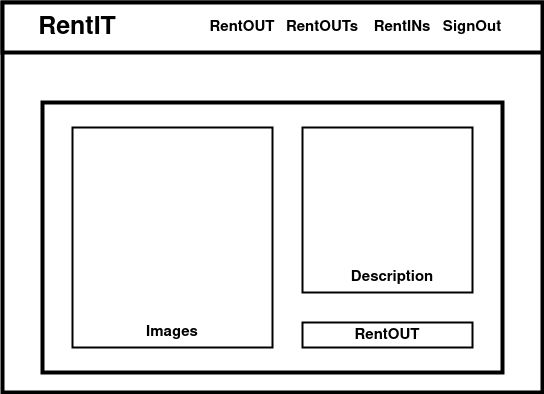

The diagram above was exported from draw.io. Its source (the exported page's mxGraphModel, read from the mxfile embedded in the PNG):
<mxGraphModel dx="1350" dy="793" grid="1" gridSize="10" guides="1" tooltips="1" connect="1" arrows="1" fold="1" page="1" pageScale="1" pageWidth="850" pageHeight="1100" math="0" shadow="0">
  <root>
    <mxCell id="0" />
    <mxCell id="1" parent="0" />
    <mxCell id="3S_St6mhwieGwlVZIYUq-2" value="" style="rounded=0;whiteSpace=wrap;html=1;strokeWidth=4;" parent="1" vertex="1">
      <mxGeometry x="170" y="70" width="540" height="390" as="geometry" />
    </mxCell>
    <mxCell id="3S_St6mhwieGwlVZIYUq-3" value="" style="rounded=0;whiteSpace=wrap;html=1;strokeWidth=4;" parent="1" vertex="1">
      <mxGeometry x="170" y="70" width="540" height="50" as="geometry" />
    </mxCell>
    <mxCell id="3S_St6mhwieGwlVZIYUq-4" value="" style="rounded=0;whiteSpace=wrap;html=1;strokeWidth=4;" parent="1" vertex="1">
      <mxGeometry x="210" y="170" width="460" height="270" as="geometry" />
    </mxCell>
    <mxCell id="3S_St6mhwieGwlVZIYUq-13" value="&lt;font style=&quot;font-size: 25px&quot;&gt;&lt;b&gt;RentIT&lt;/b&gt;&lt;/font&gt;" style="text;html=1;strokeColor=none;fillColor=none;align=center;verticalAlign=middle;whiteSpace=wrap;rounded=0;" parent="1" vertex="1">
      <mxGeometry x="210" y="80" width="70" height="30" as="geometry" />
    </mxCell>
    <mxCell id="3S_St6mhwieGwlVZIYUq-14" value="&lt;font size=&quot;1&quot;&gt;&lt;b style=&quot;font-size: 15px&quot;&gt;SignOut&lt;/b&gt;&lt;/font&gt;" style="text;html=1;strokeColor=none;fillColor=none;align=center;verticalAlign=middle;whiteSpace=wrap;rounded=0;" parent="1" vertex="1">
      <mxGeometry x="610" y="80" width="60" height="30" as="geometry" />
    </mxCell>
    <mxCell id="3S_St6mhwieGwlVZIYUq-16" value="&lt;font style=&quot;font-size: 15px&quot;&gt;&lt;b&gt;RentOUT&lt;/b&gt;&lt;/font&gt;" style="text;html=1;strokeColor=none;fillColor=none;align=center;verticalAlign=middle;whiteSpace=wrap;rounded=0;" parent="1" vertex="1">
      <mxGeometry x="380" y="80" width="60" height="30" as="geometry" />
    </mxCell>
    <mxCell id="3S_St6mhwieGwlVZIYUq-17" value="" style="rounded=0;whiteSpace=wrap;html=1;strokeWidth=2;" parent="1" vertex="1">
      <mxGeometry x="470" y="390" width="170" height="25" as="geometry" />
    </mxCell>
    <mxCell id="3S_St6mhwieGwlVZIYUq-53" value="&lt;font style=&quot;font-size: 15px&quot;&gt;&lt;b&gt;RentOUTs&lt;/b&gt;&lt;/font&gt;" style="text;html=1;strokeColor=none;fillColor=none;align=center;verticalAlign=middle;whiteSpace=wrap;rounded=0;" parent="1" vertex="1">
      <mxGeometry x="460" y="80" width="60" height="30" as="geometry" />
    </mxCell>
    <mxCell id="3S_St6mhwieGwlVZIYUq-54" value="&lt;font style=&quot;font-size: 15px&quot;&gt;&lt;b&gt;RentINs&lt;/b&gt;&lt;/font&gt;" style="text;html=1;strokeColor=none;fillColor=none;align=center;verticalAlign=middle;whiteSpace=wrap;rounded=0;" parent="1" vertex="1">
      <mxGeometry x="540" y="80" width="60" height="30" as="geometry" />
    </mxCell>
    <mxCell id="3S_St6mhwieGwlVZIYUq-55" value="" style="rounded=0;whiteSpace=wrap;html=1;strokeWidth=2;" parent="1" vertex="1">
      <mxGeometry x="470" y="195" width="170" height="165" as="geometry" />
    </mxCell>
    <mxCell id="3S_St6mhwieGwlVZIYUq-56" value="" style="rounded=0;whiteSpace=wrap;html=1;strokeWidth=2;" parent="1" vertex="1">
      <mxGeometry x="240" y="195" width="200" height="220" as="geometry" />
    </mxCell>
    <mxCell id="3S_St6mhwieGwlVZIYUq-58" value="&lt;font style=&quot;font-size: 15px&quot;&gt;&lt;b&gt;RentOUT&lt;/b&gt;&lt;/font&gt;" style="text;html=1;strokeColor=none;fillColor=none;align=center;verticalAlign=middle;whiteSpace=wrap;rounded=0;" parent="1" vertex="1">
      <mxGeometry x="525" y="387.5" width="60" height="30" as="geometry" />
    </mxCell>
    <mxCell id="3S_St6mhwieGwlVZIYUq-59" value="&lt;font size=&quot;1&quot;&gt;&lt;b style=&quot;font-size: 15px&quot;&gt;Description&lt;/b&gt;&lt;/font&gt;" style="text;html=1;strokeColor=none;fillColor=none;align=center;verticalAlign=middle;whiteSpace=wrap;rounded=0;" parent="1" vertex="1">
      <mxGeometry x="530" y="330" width="60" height="30" as="geometry" />
    </mxCell>
    <mxCell id="3S_St6mhwieGwlVZIYUq-60" value="&lt;font size=&quot;1&quot;&gt;&lt;b style=&quot;font-size: 15px&quot;&gt;Images&lt;/b&gt;&lt;/font&gt;" style="text;html=1;strokeColor=none;fillColor=none;align=center;verticalAlign=middle;whiteSpace=wrap;rounded=0;" parent="1" vertex="1">
      <mxGeometry x="310" y="385" width="60" height="30" as="geometry" />
    </mxCell>
  </root>
</mxGraphModel>